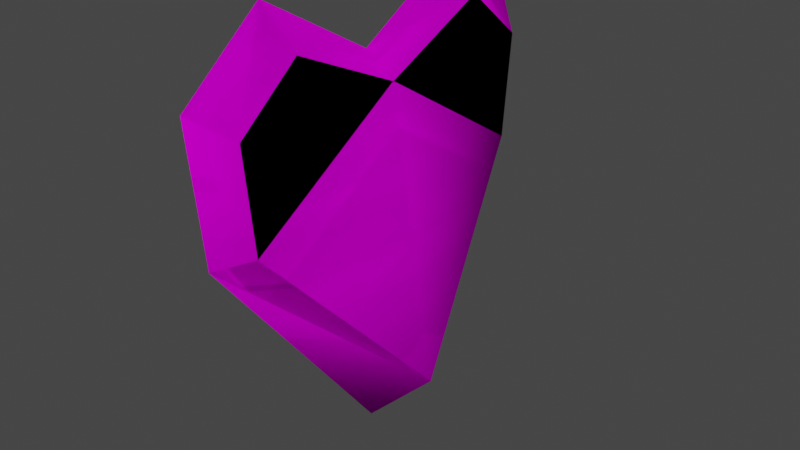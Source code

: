 # Source: gui.blend  (saved by Blender 2.82.7; exported with 4.5.12 LTS)
import bpy
from mathutils import Matrix  # noqa: F401  (used for matrix-valued properties, if any)

bpy.ops.wm.read_factory_settings(use_empty=True)
scene = bpy.context.scene
scene.name = 'Scene'

# ---- collections
col_collection = bpy.data.collections.new('Collection'); scene.collection.children.link(col_collection)

# ---- images (referenced by path relative to the original .blend; pixels are not part of the script)
import os
ASSET_DIR = os.environ.get("B2B_ASSET_DIR", "")  # directory of the original .blend (textures are referenced by path, not embedded)
HERE = os.path.dirname(os.path.abspath(__file__))  # packed textures are extracted next to this script under _unpacked/

def load_image(name, relpath, width, height, colorspace="sRGB"):
    """Load a texture the original file referenced (path relative to the .blend, or extracted next to this script)."""
    p = next((c for c in (os.path.join(HERE, relpath), os.path.join(ASSET_DIR, relpath)) if relpath and os.path.exists(c)), "")
    if p:
        img = bpy.data.images.load(p, check_existing=True)
        img.name = name
    else:  # same state as the original file: an image datablock whose file is absent (Cycles renders it pink)
        img = bpy.data.images.new(name, width, height)
        img.source = "FILE"
        img.filepath = "//" + (relpath or name)
    img.colorspace_settings.name = colorspace
    return img
img_gui_bmp = load_image('gui.bmp', 'gui.bmp', 1024, 1024, 'sRGB')

# ---- materials (node trees are filled in below, after node groups)
mat_material = bpy.data.materials.new('Material')
mat_material.use_transparent_shadow = False

# ---- material node trees
mat_material.use_nodes = True; mat_material.node_tree.nodes.clear()
_N = mat_material.node_tree.nodes; _L = mat_material.node_tree.links
n0 = _N.new('ShaderNodeOutputMaterial'); n0.name = 'Material Output'; n0.location = (300, 300)
n1 = _N.new('ShaderNodeBsdfPrincipled'); n1.name = 'Principled BSDF'; n1.location = (10, 300)
n1.distribution = 'GGX'
n1.subsurface_method = 'BURLEY'
n1.inputs[3].default_value = 1.45
n1.inputs[13].default_value = 0.0
n1.inputs[27].default_value = (0.0, 0.0, 0.0, 1.0)
n1.inputs[28].default_value = 1.0
n2 = _N.new('ShaderNodeTexImage'); n2.name = 'Image Texture'; n2.location = (-280, 275)
n2.image = img_gui_bmp
_L.new(n1.outputs[0], n0.inputs[0])
_L.new(n2.outputs[0], n1.inputs[0])
n0.is_active_output = True

# ---- world
world_world = bpy.data.worlds.new('World'); scene.world = world_world
world_world.use_nodes = True; world_world.node_tree.nodes.clear()
_N = world_world.node_tree.nodes; _L = world_world.node_tree.links
n0 = _N.new('ShaderNodeOutputWorld'); n0.name = 'World Output'; n0.location = (300, 300)
n1 = _N.new('ShaderNodeBackground'); n1.name = 'Background'; n1.location = (10, 300)
n1.inputs[0].default_value = (0.05088, 0.05088, 0.05088, 1.0)
_L.new(n1.outputs[0], n0.inputs[0])
n0.is_active_output = True
world_world.color = (0.05088, 0.05088, 0.05088)
world_world.use_sun_shadow = False
world_world.sun_shadow_jitter_overblur = 0.0

# ---- meshes
me_heart_p1 = bpy.data.meshes.new('heart_p1')
me_heart_p1.from_pydata([(0.0, -10.36, -0.6383), (1.653, -9.0, 0.0), (1.653, -9.559, 5.59), (1.653, -6.141, 8.388), (0.0, -11.1, 6.818), (0.0, -6.542, 10.55), (0.0, 10.36, -0.6383), (1.653, 9.0, 0.0), (1.653, 0.0, 5.584), (4.084, 0.0, -10.0), (1.653, 9.559, 5.59), (1.653, 6.141, 8.388), (0.0, 0.0, 6.81), (0.0, 0.0, -13.98), (0.0, 11.1, 6.818), (0.0, 6.542, 10.55)], [], [(3, 8, 12, 5), (1, 2, 4, 0), (3, 2, 1, 8), (2, 3, 5, 4), (9, 1, 0, 13), (8, 1, 9), (11, 15, 12, 8), (7, 6, 14, 10), (11, 8, 7, 10), (10, 14, 15, 11), (9, 13, 6, 7), (8, 9, 7)])
me_heart_p1.polygons.foreach_set('use_smooth', [True] * 12)
_uv = me_heart_p1.uv_layers.new(name='UVMap')
_uv.uv.foreach_set('vector', [0.1966, 0.5753, 0.2156, 0.5726, 0.2311, 0.7062, 0.2021, 0.7046, 0.164, 0.547, 0.1686, 0.576, 0.05826, 0.6983, 0.05499, 0.4301, 0.03864, 0.9137, 0.03922, 0.8993, 0.3346, 0.8273, 0.1308, 0.9125, 0.1686, 0.576, 0.1966, 0.5753, 0.2021, 0.7046, 0.05826, 0.6983, 0.218, 0.5455, 0.164, 0.547, 0.05499, 0.4301, 0.2232, 0.4273, 0.1308, 0.9125, 0.3346, 0.8273, 0.7195, 0.8957, 0.1966, 0.5753, 0.2021, 0.7046, 0.2311, 0.7062, 0.2156, 0.5726, 0.164, 0.547, 0.05499, 0.4301, 0.05826, 0.6983, 0.1686, 0.576, 0.03864, 0.9137, 0.1308, 0.9125, 0.3346, 0.8273, 0.03922, 0.8993, 0.1686, 0.576, 0.05826, 0.6983, 0.2021, 0.7046, 0.1966, 0.5753, 0.218, 0.5455, 0.2232, 0.4273, 0.05499, 0.4301, 0.164, 0.547, 0.1308, 0.9125, 0.7195, 0.8957, 0.3346, 0.8273])
me_heart_p1.materials.append(mat_material)
me_heart_p1.use_remesh_fix_poles = True
me_heart_p1.use_remesh_preserve_attributes = False
me_heart_p1.use_mirror_vertex_groups = False
me_heart_p1.update()
me_heart_p2 = bpy.data.meshes.new('heart_p2')
me_heart_p2.from_pydata([(0.0, -10.36, -0.6383), (1.653, -9.0, 0.0), (1.653, 0.0, 5.584), (4.084, 0.0, -10.0), (1.653, -9.559, 5.59), (1.653, -6.141, 8.388), (0.0, 0.0, 6.81), (0.0, 0.0, -13.98), (0.0, -11.1, 6.818), (0.0, -6.542, 10.55)], [], [(5, 2, 6, 9), (1, 4, 8, 0), (5, 4, 1, 2), (4, 5, 9, 8), (3, 1, 0, 7), (2, 1, 3)])
me_heart_p2.polygons.foreach_set('use_smooth', [True] * 6)
_uv = me_heart_p2.uv_layers.new(name='UVMap')
_uv.uv.foreach_set('vector', [0.199, 0.1947, 0.218, 0.192, 0.2335, 0.3256, 0.2044, 0.324, 0.1664, 0.1664, 0.171, 0.1954, 0.06059, 0.3177, 0.05732, 0.04955, 0.03864, 0.9137, 0.03922, 0.8993, 0.3346, 0.8273, 0.1308, 0.9125, 0.171, 0.1954, 0.199, 0.1947, 0.2044, 0.324, 0.06059, 0.3177, 0.2203, 0.165, 0.1664, 0.1664, 0.05732, 0.04955, 0.2255, 0.04672, 0.1308, 0.9125, 0.3346, 0.8273, 0.7195, 0.8957])
me_heart_p2.materials.append(mat_material)
me_heart_p2.use_remesh_fix_poles = True
me_heart_p2.use_remesh_preserve_attributes = False
me_heart_p2.use_mirror_vertex_groups = False
me_heart_p2.update()
me_heart_p3 = bpy.data.meshes.new('heart_p3')
me_heart_p3.from_pydata([(0.0, -10.36, -0.6383), (1.653, -9.0, 0.0), (1.653, 0.0, 5.584), (4.084, 0.0, -10.0), (1.653, -9.559, 5.59), (1.653, -6.141, 8.388), (0.0, 0.0, 6.81), (0.0, 0.0, -13.98), (0.0, -11.1, 6.818), (0.0, -6.542, 10.55)], [], [(5, 2, 6, 9), (1, 4, 8, 0), (5, 4, 1, 2), (4, 5, 9, 8), (3, 1, 0, 7), (2, 1, 3)])
me_heart_p3.polygons.foreach_set('use_smooth', [True] * 6)
_uv = me_heart_p3.uv_layers.new(name='UVMap')
_uv.uv.foreach_set('vector', [0.5749, 0.5729, 0.5939, 0.5703, 0.6094, 0.7039, 0.5803, 0.7023, 0.5423, 0.5447, 0.5469, 0.5737, 0.4365, 0.696, 0.4332, 0.4278, 0.03864, 0.9137, 0.03922, 0.8993, 0.3346, 0.8273, 0.1308, 0.9125, 0.5469, 0.5737, 0.5749, 0.5729, 0.5803, 0.7023, 0.4365, 0.696, 0.5962, 0.5432, 0.5423, 0.5447, 0.4332, 0.4278, 0.6014, 0.425, 0.1308, 0.9125, 0.3346, 0.8273, 0.7195, 0.8957])
me_heart_p3.materials.append(mat_material)
me_heart_p3.use_remesh_fix_poles = True
me_heart_p3.use_remesh_preserve_attributes = False
me_heart_p3.use_mirror_vertex_groups = False
me_heart_p3.update()
me_heart_p4 = bpy.data.meshes.new('heart_p4')
me_heart_p4.from_pydata([(0.0, -10.36, -0.6383), (1.653, -9.0, 0.0), (1.653, 0.0, 5.584), (4.084, 0.0, -10.0), (1.653, -9.559, 5.59), (1.653, -6.141, 8.388), (0.0, 0.0, 6.81), (0.0, 0.0, -13.98), (0.0, -11.1, 6.818), (0.0, -6.542, 10.55)], [], [(5, 2, 6, 9), (1, 4, 8, 0), (5, 4, 1, 2), (4, 5, 9, 8), (3, 1, 0, 7), (2, 1, 3)])
me_heart_p4.polygons.foreach_set('use_smooth', [True] * 6)
_uv = me_heart_p4.uv_layers.new(name='UVMap')
_uv.uv.foreach_set('vector', [0.5695, 0.1955, 0.5885, 0.1928, 0.6039, 0.3264, 0.5749, 0.3248, 0.5369, 0.1672, 0.5415, 0.1962, 0.4311, 0.3185, 0.4278, 0.05033, 0.03864, 0.9137, 0.03922, 0.8993, 0.3346, 0.8273, 0.1308, 0.9125, 0.5415, 0.1962, 0.5695, 0.1955, 0.5749, 0.3248, 0.4311, 0.3185, 0.5908, 0.1657, 0.5369, 0.1672, 0.4278, 0.05033, 0.596, 0.04749, 0.1308, 0.9125, 0.3346, 0.8273, 0.7195, 0.8957])
me_heart_p4.materials.append(mat_material)
me_heart_p4.use_remesh_fix_poles = True
me_heart_p4.use_remesh_preserve_attributes = False
me_heart_p4.use_mirror_vertex_groups = False
me_heart_p4.update()

# ---- objects
ob_heart_p1 = bpy.data.objects.new('heart_p1', me_heart_p1)
ob_heart_p2 = bpy.data.objects.new('heart_p2', me_heart_p2)
ob_heart_p3 = bpy.data.objects.new('heart_p3', me_heart_p3)
ob_heart_p4 = bpy.data.objects.new('heart_p4', me_heart_p4)

# ---- transforms, parenting, visibility, modifiers, constraints
ob_heart_p1.location = (0.0, 0.0, 0.0)
ob_heart_p1.lineart.crease_threshold = 0.0
ob_heart_p2.location = (0.0, 0.0, 0.0)
ob_heart_p2.lineart.crease_threshold = 0.0
_m = ob_heart_p2.modifiers.new('Mirror', 'MIRROR')
_m.use_axis = (False, True, False)
_m.use_clip = True
ob_heart_p3.location = (0.0, 0.0, 0.0)
ob_heart_p3.lineart.crease_threshold = 0.0
_m = ob_heart_p3.modifiers.new('Mirror', 'MIRROR')
_m.use_axis = (False, True, False)
_m.use_clip = True
ob_heart_p4.location = (0.0, 0.0, 0.0)
ob_heart_p4.lineart.crease_threshold = 0.0
_m = ob_heart_p4.modifiers.new('Mirror', 'MIRROR')
_m.use_axis = (False, True, False)
_m.use_clip = True

# ---- collection membership
col_collection.objects.link(ob_heart_p1)
col_collection.objects.link(ob_heart_p2)
col_collection.objects.link(ob_heart_p3)
col_collection.objects.link(ob_heart_p4)

# ---- scene / render settings (as saved in the file)
scene.frame_start = 1; scene.frame_end = 250; scene.frame_set(1)
scene.render.engine = 'BLENDER_EEVEE_NEXT'
scene.cycles.use_denoising = False
scene.cycles.samples = 128
scene.cycles.sampling_pattern = 'TABULATED_SOBOL'
scene.cycles.use_adaptive_sampling = False
scene.cycles.use_light_tree = False
scene.view_settings.view_transform = 'Filmic'
bpy.context.view_layer.update()

# ---- added for rendering (the .blend has no active camera and no usable light): camera, sun
cam_auto = bpy.data.cameras.new('AutoCamera')
cam_auto.lens = 50.0
cam_auto.sensor_width = 36.0
cam_auto.clip_end = 1000.0
ob_auto_camera = bpy.data.objects.new('AutoCamera', cam_auto)
scene.collection.objects.link(ob_auto_camera)
ob_auto_camera.location = (32.8822, -37.0083, 22.9588)
ob_auto_camera.rotation_euler = (1.09748, -7.21219e-08, 0.694738)
scene.camera = ob_auto_camera
light_auto_sun = bpy.data.lights.new('AutoSun', 'SUN')
light_auto_sun.energy = 3.0
light_auto_sun.angle = 0.0523599
ob_auto_sun = bpy.data.objects.new('AutoSun', light_auto_sun)
scene.collection.objects.link(ob_auto_sun)
ob_auto_sun.rotation_euler = (0.872665, 0.174533, 0.523599)
bpy.context.view_layer.update()
